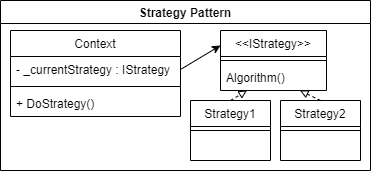

The diagram above was exported from draw.io. Its source (the exported page's mxGraphModel, read from the mxfile embedded in the PNG):
<mxGraphModel dx="948" dy="529" grid="1" gridSize="10" guides="1" tooltips="1" connect="1" arrows="1" fold="1" page="1" pageScale="1" pageWidth="827" pageHeight="1169" math="0" shadow="0">
  <root>
    <mxCell id="WIyWlLk6GJQsqaUBKTNV-0" />
    <mxCell id="WIyWlLk6GJQsqaUBKTNV-1" parent="WIyWlLk6GJQsqaUBKTNV-0" />
    <mxCell id="U1rQaFtafuF0G2pR7LdX-0" value="Strategy Pattern" style="swimlane;" vertex="1" parent="WIyWlLk6GJQsqaUBKTNV-1">
      <mxGeometry x="270" y="360" width="370" height="170" as="geometry" />
    </mxCell>
    <mxCell id="U1rQaFtafuF0G2pR7LdX-1" value="Context" style="swimlane;fontStyle=0;align=center;verticalAlign=top;childLayout=stackLayout;horizontal=1;startSize=26;horizontalStack=0;resizeParent=1;resizeParentMax=0;resizeLast=0;collapsible=1;marginBottom=0;" vertex="1" parent="WIyWlLk6GJQsqaUBKTNV-1">
      <mxGeometry x="280" y="390" width="170" height="86" as="geometry" />
    </mxCell>
    <mxCell id="U1rQaFtafuF0G2pR7LdX-2" value="- _currentStrategy : IStrategy" style="text;strokeColor=none;fillColor=none;align=left;verticalAlign=top;spacingLeft=4;spacingRight=4;overflow=hidden;rotatable=0;points=[[0,0.5],[1,0.5]];portConstraint=eastwest;" vertex="1" parent="U1rQaFtafuF0G2pR7LdX-1">
      <mxGeometry y="26" width="170" height="26" as="geometry" />
    </mxCell>
    <mxCell id="U1rQaFtafuF0G2pR7LdX-3" value="" style="line;strokeWidth=1;fillColor=none;align=left;verticalAlign=middle;spacingTop=-1;spacingLeft=3;spacingRight=3;rotatable=0;labelPosition=right;points=[];portConstraint=eastwest;strokeColor=inherit;" vertex="1" parent="U1rQaFtafuF0G2pR7LdX-1">
      <mxGeometry y="52" width="170" height="8" as="geometry" />
    </mxCell>
    <mxCell id="U1rQaFtafuF0G2pR7LdX-4" value="+ DoStrategy()" style="text;strokeColor=none;fillColor=none;align=left;verticalAlign=top;spacingLeft=4;spacingRight=4;overflow=hidden;rotatable=0;points=[[0,0.5],[1,0.5]];portConstraint=eastwest;" vertex="1" parent="U1rQaFtafuF0G2pR7LdX-1">
      <mxGeometry y="60" width="170" height="26" as="geometry" />
    </mxCell>
    <mxCell id="U1rQaFtafuF0G2pR7LdX-5" value="&lt;&lt;IStrategy&gt;&gt;" style="swimlane;fontStyle=0;align=center;verticalAlign=top;childLayout=stackLayout;horizontal=1;startSize=26;horizontalStack=0;resizeParent=1;resizeParentMax=0;resizeLast=0;collapsible=1;marginBottom=0;" vertex="1" parent="WIyWlLk6GJQsqaUBKTNV-1">
      <mxGeometry x="490" y="390" width="106" height="60" as="geometry" />
    </mxCell>
    <mxCell id="U1rQaFtafuF0G2pR7LdX-7" value="" style="line;strokeWidth=1;fillColor=none;align=left;verticalAlign=middle;spacingTop=-1;spacingLeft=3;spacingRight=3;rotatable=0;labelPosition=right;points=[];portConstraint=eastwest;strokeColor=inherit;" vertex="1" parent="U1rQaFtafuF0G2pR7LdX-5">
      <mxGeometry y="26" width="106" height="8" as="geometry" />
    </mxCell>
    <mxCell id="U1rQaFtafuF0G2pR7LdX-8" value="Algorithm()" style="text;strokeColor=none;fillColor=none;align=left;verticalAlign=top;spacingLeft=4;spacingRight=4;overflow=hidden;rotatable=0;points=[[0,0.5],[1,0.5]];portConstraint=eastwest;" vertex="1" parent="U1rQaFtafuF0G2pR7LdX-5">
      <mxGeometry y="34" width="106" height="26" as="geometry" />
    </mxCell>
    <mxCell id="U1rQaFtafuF0G2pR7LdX-22" style="rounded=0;orthogonalLoop=1;jettySize=auto;html=1;exitX=0.5;exitY=0;exitDx=0;exitDy=0;entryX=0.75;entryY=1;entryDx=0;entryDy=0;dashed=1;endArrow=block;endFill=0;" edge="1" parent="WIyWlLk6GJQsqaUBKTNV-1" source="U1rQaFtafuF0G2pR7LdX-12" target="U1rQaFtafuF0G2pR7LdX-5">
      <mxGeometry relative="1" as="geometry" />
    </mxCell>
    <mxCell id="U1rQaFtafuF0G2pR7LdX-12" value="Strategy2" style="swimlane;fontStyle=0;align=center;verticalAlign=top;childLayout=stackLayout;horizontal=1;startSize=26;horizontalStack=0;resizeParent=1;resizeParentMax=0;resizeLast=0;collapsible=1;marginBottom=0;" vertex="1" parent="WIyWlLk6GJQsqaUBKTNV-1">
      <mxGeometry x="550" y="460" width="80" height="60" as="geometry" />
    </mxCell>
    <mxCell id="U1rQaFtafuF0G2pR7LdX-13" value="" style="line;strokeWidth=1;fillColor=none;align=left;verticalAlign=middle;spacingTop=-1;spacingLeft=3;spacingRight=3;rotatable=0;labelPosition=right;points=[];portConstraint=eastwest;strokeColor=inherit;" vertex="1" parent="U1rQaFtafuF0G2pR7LdX-12">
      <mxGeometry y="26" width="80" height="8" as="geometry" />
    </mxCell>
    <mxCell id="U1rQaFtafuF0G2pR7LdX-14" value=" " style="text;strokeColor=none;fillColor=none;align=left;verticalAlign=top;spacingLeft=4;spacingRight=4;overflow=hidden;rotatable=0;points=[[0,0.5],[1,0.5]];portConstraint=eastwest;" vertex="1" parent="U1rQaFtafuF0G2pR7LdX-12">
      <mxGeometry y="34" width="80" height="26" as="geometry" />
    </mxCell>
    <mxCell id="U1rQaFtafuF0G2pR7LdX-23" style="rounded=0;orthogonalLoop=1;jettySize=auto;html=1;exitX=0.5;exitY=0;exitDx=0;exitDy=0;entryX=0.25;entryY=1;entryDx=0;entryDy=0;dashed=1;endArrow=block;endFill=0;" edge="1" parent="WIyWlLk6GJQsqaUBKTNV-1" source="U1rQaFtafuF0G2pR7LdX-15" target="U1rQaFtafuF0G2pR7LdX-5">
      <mxGeometry relative="1" as="geometry" />
    </mxCell>
    <mxCell id="U1rQaFtafuF0G2pR7LdX-15" value="Strategy1" style="swimlane;fontStyle=0;align=center;verticalAlign=top;childLayout=stackLayout;horizontal=1;startSize=26;horizontalStack=0;resizeParent=1;resizeParentMax=0;resizeLast=0;collapsible=1;marginBottom=0;" vertex="1" parent="WIyWlLk6GJQsqaUBKTNV-1">
      <mxGeometry x="460" y="460" width="80" height="60" as="geometry" />
    </mxCell>
    <mxCell id="U1rQaFtafuF0G2pR7LdX-16" value="" style="line;strokeWidth=1;fillColor=none;align=left;verticalAlign=middle;spacingTop=-1;spacingLeft=3;spacingRight=3;rotatable=0;labelPosition=right;points=[];portConstraint=eastwest;strokeColor=inherit;" vertex="1" parent="U1rQaFtafuF0G2pR7LdX-15">
      <mxGeometry y="26" width="80" height="8" as="geometry" />
    </mxCell>
    <mxCell id="U1rQaFtafuF0G2pR7LdX-17" value=" " style="text;strokeColor=none;fillColor=none;align=left;verticalAlign=top;spacingLeft=4;spacingRight=4;overflow=hidden;rotatable=0;points=[[0,0.5],[1,0.5]];portConstraint=eastwest;" vertex="1" parent="U1rQaFtafuF0G2pR7LdX-15">
      <mxGeometry y="34" width="80" height="26" as="geometry" />
    </mxCell>
    <mxCell id="U1rQaFtafuF0G2pR7LdX-24" style="edgeStyle=none;rounded=0;orthogonalLoop=1;jettySize=auto;html=1;exitX=1;exitY=0.5;exitDx=0;exitDy=0;entryX=0;entryY=0.25;entryDx=0;entryDy=0;endArrow=classic;endFill=1;" edge="1" parent="WIyWlLk6GJQsqaUBKTNV-1" source="U1rQaFtafuF0G2pR7LdX-2" target="U1rQaFtafuF0G2pR7LdX-5">
      <mxGeometry relative="1" as="geometry" />
    </mxCell>
  </root>
</mxGraphModel>